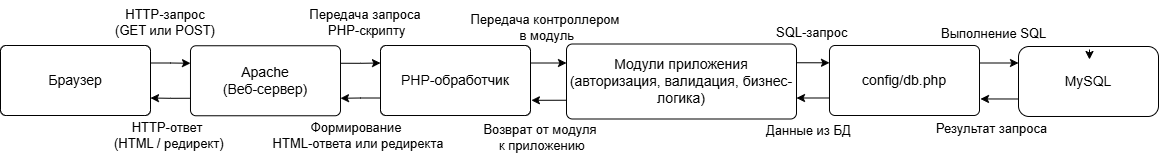

The diagram above was exported from draw.io. Its source (the exported page's mxGraphModel, read from the mxfile embedded in the PNG):
<mxGraphModel dx="1406" dy="780" grid="0" gridSize="10" guides="1" tooltips="1" connect="1" arrows="1" fold="1" page="0" pageScale="1" pageWidth="1600" pageHeight="500" math="0" shadow="0">
  <root>
    <mxCell id="0" />
    <mxCell id="1" parent="0" />
    <mxCell id="PnRk4qrEQrUMucL9SWDg-15" edge="1" parent="1" source="browser" style="edgeStyle=orthogonalEdgeStyle;rounded=0;orthogonalLoop=1;jettySize=auto;html=1;exitX=1;exitY=0.25;exitDx=0;exitDy=0;entryX=0;entryY=0.25;entryDx=0;entryDy=0;" target="apache">
      <mxGeometry relative="1" as="geometry" />
    </mxCell>
    <mxCell id="browser" parent="1" style="rounded=1;whiteSpace=wrap;html=1;fillColor=#ffffff;strokeColor=#000000;align=center;verticalAlign=middle;fontSize=14;arcSize=8;" value="Браузер" vertex="1">
      <mxGeometry height="70" width="150" x="30" y="165" as="geometry" />
    </mxCell>
    <mxCell id="PnRk4qrEQrUMucL9SWDg-16" edge="1" parent="1" source="apache" style="edgeStyle=orthogonalEdgeStyle;rounded=0;orthogonalLoop=1;jettySize=auto;html=1;exitX=1;exitY=0.25;exitDx=0;exitDy=0;entryX=0;entryY=0.25;entryDx=0;entryDy=0;" target="php">
      <mxGeometry relative="1" as="geometry" />
    </mxCell>
    <mxCell id="PnRk4qrEQrUMucL9SWDg-23" edge="1" parent="1" source="apache" style="edgeStyle=orthogonalEdgeStyle;rounded=0;orthogonalLoop=1;jettySize=auto;html=1;exitX=0;exitY=0.75;exitDx=0;exitDy=0;entryX=1;entryY=0.75;entryDx=0;entryDy=0;" target="browser">
      <mxGeometry relative="1" as="geometry" />
    </mxCell>
    <mxCell id="apache" parent="1" style="rounded=1;whiteSpace=wrap;html=1;fillColor=#ffffff;strokeColor=#000000;align=center;verticalAlign=middle;fontSize=14;arcSize=8;" value="Apache&lt;br&gt;(Веб-сервер)" vertex="1">
      <mxGeometry height="70" width="150" x="220" y="165.26" as="geometry" />
    </mxCell>
    <mxCell id="PnRk4qrEQrUMucL9SWDg-18" edge="1" parent="1" source="php" style="edgeStyle=orthogonalEdgeStyle;rounded=0;orthogonalLoop=1;jettySize=auto;html=1;exitX=1;exitY=0.25;exitDx=0;exitDy=0;entryX=0;entryY=0.25;entryDx=0;entryDy=0;" target="modules">
      <mxGeometry relative="1" as="geometry" />
    </mxCell>
    <mxCell id="PnRk4qrEQrUMucL9SWDg-22" edge="1" parent="1" source="php" style="edgeStyle=orthogonalEdgeStyle;rounded=0;orthogonalLoop=1;jettySize=auto;html=1;exitX=0;exitY=0.75;exitDx=0;exitDy=0;entryX=1;entryY=0.75;entryDx=0;entryDy=0;" target="apache">
      <mxGeometry relative="1" as="geometry" />
    </mxCell>
    <mxCell id="php" parent="1" style="rounded=1;whiteSpace=wrap;html=1;fillColor=#ffffff;strokeColor=#000000;align=center;verticalAlign=middle;fontSize=14;arcSize=8;fontStyle=0;" value="PHP-обработчик" vertex="1">
      <mxGeometry height="70" width="150" x="410" y="165.01" as="geometry" />
    </mxCell>
    <mxCell id="PnRk4qrEQrUMucL9SWDg-19" edge="1" parent="1" source="modules" style="edgeStyle=orthogonalEdgeStyle;rounded=0;orthogonalLoop=1;jettySize=auto;html=1;exitX=1;exitY=0.25;exitDx=0;exitDy=0;entryX=0;entryY=0.25;entryDx=0;entryDy=0;" target="dbphp">
      <mxGeometry relative="1" as="geometry" />
    </mxCell>
    <mxCell id="PnRk4qrEQrUMucL9SWDg-21" edge="1" parent="1" source="modules" style="edgeStyle=orthogonalEdgeStyle;rounded=0;orthogonalLoop=1;jettySize=auto;html=1;exitX=0;exitY=0.75;exitDx=0;exitDy=0;entryX=1.006;entryY=0.777;entryDx=0;entryDy=0;entryPerimeter=0;" target="php">
      <mxGeometry relative="1" as="geometry">
        <mxPoint x="570" y="219.95238095238096" as="targetPoint" />
      </mxGeometry>
    </mxCell>
    <mxCell id="modules" parent="1" style="rounded=1;whiteSpace=wrap;html=1;fillColor=#ffffff;strokeColor=#000000;align=center;verticalAlign=middle;fontSize=14;arcSize=8;fontStyle=0;" value="Модули приложения (авторизация, валидация, бизнес-логика)" vertex="1">
      <mxGeometry height="75" width="230" x="596" y="163.5" as="geometry" />
    </mxCell>
    <mxCell id="PnRk4qrEQrUMucL9SWDg-20" edge="1" parent="1" source="dbphp" style="edgeStyle=orthogonalEdgeStyle;rounded=0;orthogonalLoop=1;jettySize=auto;html=1;exitX=1;exitY=0.25;exitDx=0;exitDy=0;entryX=0;entryY=0.25;entryDx=0;entryDy=0;" target="PnRk4qrEQrUMucL9SWDg-12">
      <mxGeometry relative="1" as="geometry" />
    </mxCell>
    <mxCell id="PnRk4qrEQrUMucL9SWDg-24" edge="1" parent="1" source="dbphp" style="edgeStyle=orthogonalEdgeStyle;rounded=0;orthogonalLoop=1;jettySize=auto;html=1;exitX=0;exitY=0.75;exitDx=0;exitDy=0;entryX=1;entryY=0.722;entryDx=0;entryDy=0;entryPerimeter=0;" target="modules">
      <mxGeometry relative="1" as="geometry">
        <mxPoint x="830" y="220" as="targetPoint" />
      </mxGeometry>
    </mxCell>
    <mxCell id="dbphp" parent="1" style="rounded=1;whiteSpace=wrap;html=1;fillColor=#ffffff;strokeColor=#000000;align=center;verticalAlign=middle;fontSize=14;arcSize=8;" value="config/db.php" vertex="1">
      <mxGeometry height="69.99" width="150" x="859" y="165" as="geometry" />
    </mxCell>
    <mxCell id="PnRk4qrEQrUMucL9SWDg-1" parent="1" style="text;whiteSpace=wrap;html=1;align=center;" value="&lt;span style=&quot;color: rgb(0, 0, 0); font-family: Helvetica; font-size: 13px; font-style: normal; font-variant-ligatures: normal; font-variant-caps: normal; font-weight: 400; letter-spacing: normal; orphans: 2; text-indent: 0px; text-transform: none; widows: 2; word-spacing: 0px; -webkit-text-stroke-width: 0px; white-space: nowrap; text-decoration-thickness: initial; text-decoration-style: initial; text-decoration-color: initial; float: none; display: inline !important;&quot;&gt;HTTP-ответ&lt;/span&gt;&lt;div&gt;&lt;span style=&quot;color: rgb(0, 0, 0); font-family: Helvetica; font-size: 13px; font-style: normal; font-variant-ligatures: normal; font-variant-caps: normal; font-weight: 400; letter-spacing: normal; orphans: 2; text-indent: 0px; text-transform: none; widows: 2; word-spacing: 0px; -webkit-text-stroke-width: 0px; white-space: nowrap; text-decoration-thickness: initial; text-decoration-style: initial; text-decoration-color: initial; float: none; display: inline !important;&quot;&gt;&amp;nbsp;(HTML / редирект)&lt;/span&gt;&lt;/div&gt;" vertex="1">
      <mxGeometry height="30" width="210" x="92" y="232.99" as="geometry" />
    </mxCell>
    <mxCell id="PnRk4qrEQrUMucL9SWDg-2" parent="1" style="text;whiteSpace=wrap;html=1;align=center;" value="&lt;span style=&quot;color: rgb(0, 0, 0); font-family: Helvetica; font-size: 13px; font-style: normal; font-variant-ligatures: normal; font-variant-caps: normal; font-weight: 400; letter-spacing: normal; orphans: 2; text-indent: 0px; text-transform: none; widows: 2; word-spacing: 0px; -webkit-text-stroke-width: 0px; white-space: nowrap; text-decoration-thickness: initial; text-decoration-style: initial; text-decoration-color: initial; float: none; display: inline !important;&quot;&gt;&amp;nbsp;HTTP-запрос&amp;nbsp;&lt;/span&gt;&lt;div&gt;&lt;span style=&quot;color: rgb(0, 0, 0); font-family: Helvetica; font-size: 13px; font-style: normal; font-variant-ligatures: normal; font-variant-caps: normal; font-weight: 400; letter-spacing: normal; orphans: 2; text-indent: 0px; text-transform: none; widows: 2; word-spacing: 0px; -webkit-text-stroke-width: 0px; white-space: nowrap; text-decoration-thickness: initial; text-decoration-style: initial; text-decoration-color: initial; float: none; display: inline !important;&quot;&gt;(GET или POST)&lt;/span&gt;&lt;/div&gt;" vertex="1">
      <mxGeometry height="40" width="230" x="80" y="120" as="geometry" />
    </mxCell>
    <mxCell id="PnRk4qrEQrUMucL9SWDg-3" parent="1" style="text;whiteSpace=wrap;html=1;align=center;" value="&lt;span style=&quot;color: rgb(0, 0, 0); font-family: Helvetica; font-size: 13px; font-style: normal; font-variant-ligatures: normal; font-variant-caps: normal; font-weight: 400; letter-spacing: normal; orphans: 2; text-indent: 0px; text-transform: none; widows: 2; word-spacing: 0px; -webkit-text-stroke-width: 0px; white-space: nowrap; text-decoration-thickness: initial; text-decoration-style: initial; text-decoration-color: initial; float: none; display: inline !important;&quot;&gt;Передача запроса&lt;/span&gt;&lt;div&gt;&lt;span style=&quot;color: rgb(0, 0, 0); font-family: Helvetica; font-size: 13px; font-style: normal; font-variant-ligatures: normal; font-variant-caps: normal; font-weight: 400; letter-spacing: normal; orphans: 2; text-indent: 0px; text-transform: none; widows: 2; word-spacing: 0px; -webkit-text-stroke-width: 0px; white-space: nowrap; text-decoration-thickness: initial; text-decoration-style: initial; text-decoration-color: initial; float: none; display: inline !important;&quot;&gt;&amp;nbsp;PHP-скрипту&lt;/span&gt;&lt;/div&gt;" vertex="1">
      <mxGeometry height="40" width="110" x="340" y="120" as="geometry" />
    </mxCell>
    <mxCell id="PnRk4qrEQrUMucL9SWDg-4" parent="1" style="text;whiteSpace=wrap;html=1;align=center;" value="&lt;span style=&quot;color: rgb(0, 0, 0); font-family: Helvetica; font-size: 13px; font-style: normal; font-variant-ligatures: normal; font-variant-caps: normal; font-weight: 400; letter-spacing: normal; orphans: 2; text-indent: 0px; text-transform: none; widows: 2; word-spacing: 0px; -webkit-text-stroke-width: 0px; white-space: nowrap; text-decoration-thickness: initial; text-decoration-style: initial; text-decoration-color: initial; float: none; display: inline !important;&quot;&gt;Передача контроллером&lt;/span&gt;&lt;div&gt;&lt;span style=&quot;color: rgb(0, 0, 0); font-family: Helvetica; font-size: 13px; font-style: normal; font-variant-ligatures: normal; font-variant-caps: normal; font-weight: 400; letter-spacing: normal; orphans: 2; text-indent: 0px; text-transform: none; widows: 2; word-spacing: 0px; -webkit-text-stroke-width: 0px; white-space: nowrap; text-decoration-thickness: initial; text-decoration-style: initial; text-decoration-color: initial; float: none; display: inline !important;&quot;&gt;&amp;nbsp;в модуль&lt;/span&gt;&lt;/div&gt;" vertex="1">
      <mxGeometry height="30" width="220" x="464.5" y="125" as="geometry" />
    </mxCell>
    <mxCell id="PnRk4qrEQrUMucL9SWDg-5" parent="1" style="text;whiteSpace=wrap;html=1;" value="&lt;span style=&quot;color: rgb(0, 0, 0); font-family: Helvetica; font-size: 13px; font-style: normal; font-variant-ligatures: normal; font-variant-caps: normal; font-weight: 400; letter-spacing: normal; orphans: 2; text-align: center; text-indent: 0px; text-transform: none; widows: 2; word-spacing: 0px; -webkit-text-stroke-width: 0px; white-space: nowrap; text-decoration-thickness: initial; text-decoration-style: initial; text-decoration-color: initial; float: none; display: inline !important;&quot;&gt;SQL-запрос&lt;/span&gt;" vertex="1">
      <mxGeometry height="40" width="120" x="804" y="138" as="geometry" />
    </mxCell>
    <mxCell id="PnRk4qrEQrUMucL9SWDg-6" parent="1" style="text;whiteSpace=wrap;html=1;" value="&lt;span style=&quot;color: rgb(0, 0, 0); font-family: Helvetica; font-size: 13px; font-style: normal; font-variant-ligatures: normal; font-variant-caps: normal; font-weight: 400; letter-spacing: normal; orphans: 2; text-align: center; text-indent: 0px; text-transform: none; widows: 2; word-spacing: 0px; -webkit-text-stroke-width: 0px; white-space: nowrap; text-decoration-thickness: initial; text-decoration-style: initial; text-decoration-color: initial; float: none; display: inline !important;&quot;&gt;Выполнение SQL&lt;/span&gt;" vertex="1">
      <mxGeometry height="40" width="150" x="969" y="139" as="geometry" />
    </mxCell>
    <mxCell id="PnRk4qrEQrUMucL9SWDg-7" parent="1" style="text;whiteSpace=wrap;html=1;" value="&lt;span style=&quot;color: rgb(0, 0, 0); font-family: Helvetica; font-size: 13px; font-style: normal; font-variant-ligatures: normal; font-variant-caps: normal; font-weight: 400; letter-spacing: normal; orphans: 2; text-align: center; text-indent: 0px; text-transform: none; widows: 2; word-spacing: 0px; -webkit-text-stroke-width: 0px; white-space: nowrap; text-decoration-thickness: initial; text-decoration-style: initial; text-decoration-color: initial; float: none; display: inline !important;&quot;&gt;Результат запроса&lt;/span&gt;" vertex="1">
      <mxGeometry height="40" width="160" x="964" y="233.5" as="geometry" />
    </mxCell>
    <mxCell id="PnRk4qrEQrUMucL9SWDg-8" parent="1" style="text;whiteSpace=wrap;html=1;" value="&lt;span style=&quot;color: rgb(0, 0, 0); font-family: Helvetica; font-size: 13px; font-style: normal; font-variant-ligatures: normal; font-variant-caps: normal; font-weight: 400; letter-spacing: normal; orphans: 2; text-align: center; text-indent: 0px; text-transform: none; widows: 2; word-spacing: 0px; -webkit-text-stroke-width: 0px; white-space: nowrap; text-decoration-thickness: initial; text-decoration-style: initial; text-decoration-color: initial; float: none; display: inline !important;&quot;&gt;Данные из БД&lt;/span&gt;" vertex="1">
      <mxGeometry height="40" width="130" x="794" y="235.99" as="geometry" />
    </mxCell>
    <mxCell id="PnRk4qrEQrUMucL9SWDg-9" parent="1" style="text;whiteSpace=wrap;html=1;align=center;" value="&lt;span style=&quot;color: rgb(0, 0, 0); font-family: Helvetica; font-size: 13px; font-style: normal; font-variant-ligatures: normal; font-variant-caps: normal; font-weight: 400; letter-spacing: normal; orphans: 2; text-indent: 0px; text-transform: none; widows: 2; word-spacing: 0px; -webkit-text-stroke-width: 0px; white-space: nowrap; text-decoration-thickness: initial; text-decoration-style: initial; text-decoration-color: initial; float: none; display: inline !important;&quot;&gt;Возврат от модуля&lt;/span&gt;&lt;div&gt;&lt;span style=&quot;color: rgb(0, 0, 0); font-family: Helvetica; font-size: 13px; font-style: normal; font-variant-ligatures: normal; font-variant-caps: normal; font-weight: 400; letter-spacing: normal; orphans: 2; text-indent: 0px; text-transform: none; widows: 2; word-spacing: 0px; -webkit-text-stroke-width: 0px; white-space: nowrap; text-decoration-thickness: initial; text-decoration-style: initial; text-decoration-color: initial; float: none; display: inline !important;&quot;&gt;&amp;nbsp;к приложению&lt;/span&gt;&lt;/div&gt;" vertex="1">
      <mxGeometry height="40" width="240" x="450" y="234.99" as="geometry" />
    </mxCell>
    <mxCell id="PnRk4qrEQrUMucL9SWDg-10" parent="1" style="text;whiteSpace=wrap;html=1;align=center;" value="&lt;span style=&quot;color: rgb(0, 0, 0); font-family: Helvetica; font-size: 13px; font-style: normal; font-variant-ligatures: normal; font-variant-caps: normal; font-weight: 400; letter-spacing: normal; orphans: 2; text-indent: 0px; text-transform: none; widows: 2; word-spacing: 0px; -webkit-text-stroke-width: 0px; white-space: nowrap; text-decoration-thickness: initial; text-decoration-style: initial; text-decoration-color: initial; float: none; display: inline !important;&quot;&gt;Формирование&amp;nbsp;&lt;/span&gt;&lt;div&gt;&lt;span style=&quot;color: rgb(0, 0, 0); font-family: Helvetica; font-size: 13px; font-style: normal; font-variant-ligatures: normal; font-variant-caps: normal; font-weight: 400; letter-spacing: normal; orphans: 2; text-indent: 0px; text-transform: none; widows: 2; word-spacing: 0px; -webkit-text-stroke-width: 0px; white-space: nowrap; text-decoration-thickness: initial; text-decoration-style: initial; text-decoration-color: initial; float: none; display: inline !important;&quot;&gt;HTML-ответа или редиректа&lt;/span&gt;&lt;/div&gt;" vertex="1">
      <mxGeometry height="40" width="190" x="293" y="232.5" as="geometry" />
    </mxCell>
    <mxCell id="PnRk4qrEQrUMucL9SWDg-25" edge="1" parent="1" source="PnRk4qrEQrUMucL9SWDg-12" style="edgeStyle=orthogonalEdgeStyle;rounded=0;orthogonalLoop=1;jettySize=auto;html=1;exitX=0;exitY=0.75;exitDx=0;exitDy=0;">
      <mxGeometry relative="1" as="geometry">
        <mxPoint x="1010" y="218.46153846153845" as="targetPoint" />
      </mxGeometry>
    </mxCell>
    <mxCell id="PnRk4qrEQrUMucL9SWDg-12" parent="1" style="rounded=1;whiteSpace=wrap;html=1;" value="&lt;font style=&quot;font-size: 14px;&quot;&gt;MySQL&lt;/font&gt;" vertex="1">
      <mxGeometry height="69.99" width="140" x="1048" y="166" as="geometry" />
    </mxCell>
    <mxCell id="PnRk4qrEQrUMucL9SWDg-13" edge="1" parent="1" source="PnRk4qrEQrUMucL9SWDg-6" style="edgeStyle=orthogonalEdgeStyle;rounded=0;orthogonalLoop=1;jettySize=auto;html=1;exitX=1;exitY=0.75;exitDx=0;exitDy=0;entryX=1;entryY=1;entryDx=0;entryDy=0;" target="PnRk4qrEQrUMucL9SWDg-6">
      <mxGeometry relative="1" as="geometry" />
    </mxCell>
  </root>
</mxGraphModel>